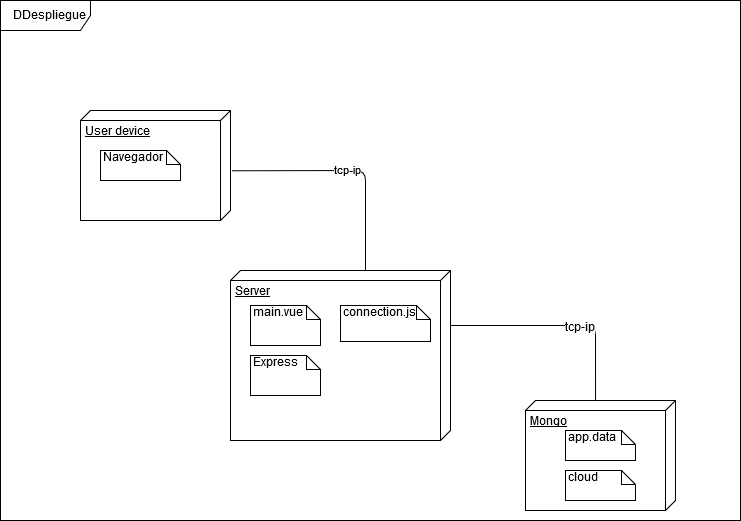

The diagram above was exported from draw.io. Its source (the exported page's mxGraphModel, read from the mxfile embedded in the PNG):
<mxGraphModel dx="200" dy="448" grid="1" gridSize="10" guides="1" tooltips="1" connect="1" arrows="1" fold="1" page="1" pageScale="1" pageWidth="827" pageHeight="1169" math="0" shadow="0">
  <root>
    <mxCell id="rqziWowIOKg4MTGdki4O-0" />
    <mxCell id="rqziWowIOKg4MTGdki4O-1" parent="rqziWowIOKg4MTGdki4O-0" />
    <mxCell id="rqziWowIOKg4MTGdki4O-2" value="DDespliegue" style="shape=umlFrame;whiteSpace=wrap;html=1;width=90;height=30;" parent="rqziWowIOKg4MTGdki4O-1" vertex="1">
      <mxGeometry x="1060" y="330" width="740" height="520" as="geometry" />
    </mxCell>
    <mxCell id="rqziWowIOKg4MTGdki4O-3" value="User device" style="verticalAlign=top;align=left;spacingTop=8;spacingLeft=2;spacingRight=12;shape=cube;size=10;direction=south;fontStyle=4;html=1;" parent="rqziWowIOKg4MTGdki4O-1" vertex="1">
      <mxGeometry x="1140" y="440" width="150" height="110" as="geometry" />
    </mxCell>
    <mxCell id="rqziWowIOKg4MTGdki4O-4" value="Server" style="verticalAlign=top;align=left;spacingTop=8;spacingLeft=2;spacingRight=12;shape=cube;size=10;direction=south;fontStyle=4;html=1;" parent="rqziWowIOKg4MTGdki4O-1" vertex="1">
      <mxGeometry x="1290" y="600" width="220" height="170" as="geometry" />
    </mxCell>
    <mxCell id="rqziWowIOKg4MTGdki4O-5" value="tcp-ip" style="endArrow=none;html=1;entryX=0;entryY=0;entryDx=0;entryDy=85;entryPerimeter=0;exitX=0.548;exitY=-0.009;exitDx=0;exitDy=0;exitPerimeter=0;" parent="rqziWowIOKg4MTGdki4O-1" source="rqziWowIOKg4MTGdki4O-3" target="rqziWowIOKg4MTGdki4O-4" edge="1">
      <mxGeometry width="50" height="50" relative="1" as="geometry">
        <mxPoint x="1330" y="540" as="sourcePoint" />
        <mxPoint x="1380" y="490" as="targetPoint" />
        <Array as="points">
          <mxPoint x="1425" y="500" />
        </Array>
      </mxGeometry>
    </mxCell>
    <mxCell id="rqziWowIOKg4MTGdki4O-6" value="" style="endArrow=none;html=1;exitX=0;exitY=0;exitDx=55;exitDy=0;exitPerimeter=0;entryX=-0.001;entryY=0.533;entryDx=0;entryDy=0;entryPerimeter=0;" parent="rqziWowIOKg4MTGdki4O-1" source="rqziWowIOKg4MTGdki4O-4" target="rqziWowIOKg4MTGdki4O-8" edge="1">
      <mxGeometry width="50" height="50" relative="1" as="geometry">
        <mxPoint x="1560" y="650" as="sourcePoint" />
        <mxPoint x="1655" y="730" as="targetPoint" />
        <Array as="points">
          <mxPoint x="1655" y="655" />
        </Array>
      </mxGeometry>
    </mxCell>
    <mxCell id="rqziWowIOKg4MTGdki4O-7" value="tcp-ip" style="text;html=1;resizable=0;points=[];align=center;verticalAlign=middle;labelBackgroundColor=#ffffff;" parent="rqziWowIOKg4MTGdki4O-6" vertex="1" connectable="0">
      <mxGeometry x="0.1604" y="-2" relative="1" as="geometry">
        <mxPoint x="1" as="offset" />
      </mxGeometry>
    </mxCell>
    <mxCell id="rqziWowIOKg4MTGdki4O-8" value="Mongo" style="verticalAlign=top;align=left;spacingTop=8;spacingLeft=2;spacingRight=12;shape=cube;size=10;direction=south;fontStyle=4;html=1;" parent="rqziWowIOKg4MTGdki4O-1" vertex="1">
      <mxGeometry x="1585" y="730" width="150" height="110" as="geometry" />
    </mxCell>
    <mxCell id="rqziWowIOKg4MTGdki4O-9" value="Navegador" style="shape=note;whiteSpace=wrap;html=1;size=14;verticalAlign=top;align=left;spacingTop=-6;" parent="rqziWowIOKg4MTGdki4O-1" vertex="1">
      <mxGeometry x="1160" y="480" width="80" height="30" as="geometry" />
    </mxCell>
    <mxCell id="rqziWowIOKg4MTGdki4O-10" value="connection.js" style="shape=note;whiteSpace=wrap;html=1;size=14;verticalAlign=top;align=left;spacingTop=-6;" parent="rqziWowIOKg4MTGdki4O-1" vertex="1">
      <mxGeometry x="1400" y="635" width="90" height="36" as="geometry" />
    </mxCell>
    <mxCell id="rqziWowIOKg4MTGdki4O-11" value="app.data" style="shape=note;whiteSpace=wrap;html=1;size=14;verticalAlign=top;align=left;spacingTop=-6;" parent="rqziWowIOKg4MTGdki4O-1" vertex="1">
      <mxGeometry x="1625" y="760" width="70" height="30" as="geometry" />
    </mxCell>
    <mxCell id="rqziWowIOKg4MTGdki4O-12" value="main.vue" style="shape=note;whiteSpace=wrap;html=1;size=14;verticalAlign=top;align=left;spacingTop=-6;" parent="rqziWowIOKg4MTGdki4O-1" vertex="1">
      <mxGeometry x="1310" y="635" width="70" height="40" as="geometry" />
    </mxCell>
    <mxCell id="AyTr5TtB3T-D6QB1c0bn-0" value="Express" style="shape=note;whiteSpace=wrap;html=1;size=14;verticalAlign=top;align=left;spacingTop=-6;" vertex="1" parent="rqziWowIOKg4MTGdki4O-1">
      <mxGeometry x="1310" y="685" width="70" height="40" as="geometry" />
    </mxCell>
    <mxCell id="AyTr5TtB3T-D6QB1c0bn-1" value="cloud" style="shape=note;whiteSpace=wrap;html=1;size=14;verticalAlign=top;align=left;spacingTop=-6;" vertex="1" parent="rqziWowIOKg4MTGdki4O-1">
      <mxGeometry x="1625" y="800" width="70" height="30" as="geometry" />
    </mxCell>
  </root>
</mxGraphModel>